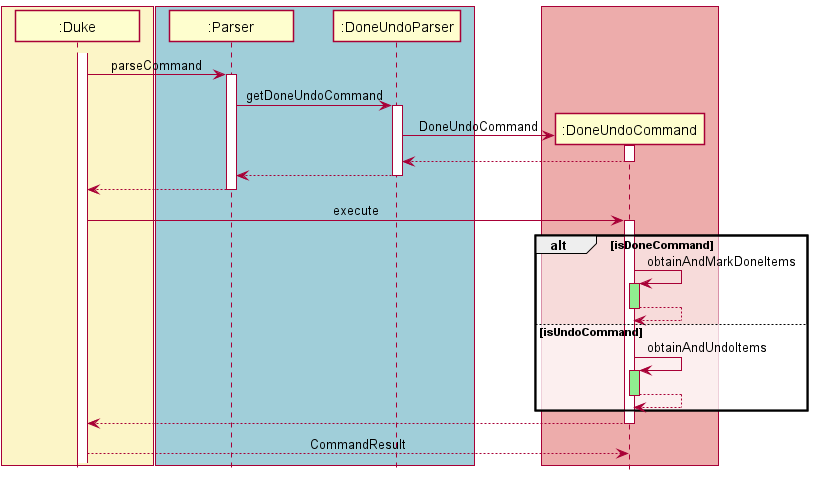

The diagram above was rendered by PlantUML. Its source (embedded in the PNG):
@startuml
!include style.puml

box DUKE_COLOR
Participant ":Duke" as Duke
end box
activate Duke
box BLUE_COLOR
Participant ":Parser" as Parser
Participant ":DoneUndoParser" as DoneUndoParser
activate Duke


Duke -> Parser: parseCommand
activate Parser

end box
Parser -> DoneUndoParser: getDoneUndoCommand
activate DoneUndoParser

box LOGIC_COLOR
create ":DoneUndoCommand" as DoneUndoCommand
end box
DoneUndoParser -> DoneUndoCommand: DoneUndoCommand
activate DoneUndoCommand
return
return
return
Duke -> DoneUndoCommand : execute
activate DoneUndoCommand


alt isDoneCommand
DoneUndoCommand -> DoneUndoCommand: obtainAndMarkDoneItems
activate DoneUndoCommand #lightgreen
return
else isUndoCommand
DoneUndoCommand -> DoneUndoCommand: obtainAndUndoItems
activate DoneUndoCommand #lightgreen
return
end

return
return CommandResult

@enduml